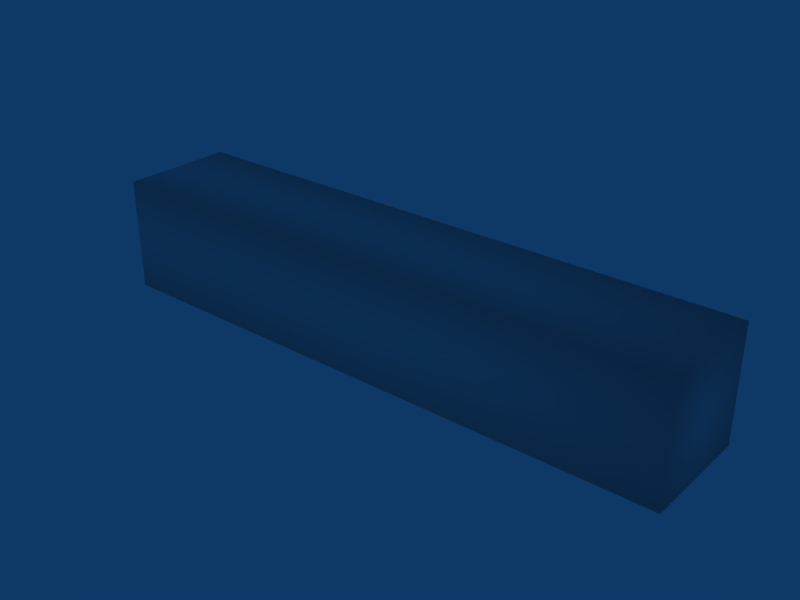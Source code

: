 # Source: example.blend  (saved by Blender 2.58.1; exported with 4.5.12 LTS)
import bpy
from mathutils import Matrix  # noqa: F401  (used for matrix-valued properties, if any)

bpy.ops.wm.read_factory_settings(use_empty=True)
scene = bpy.context.scene
scene.name = 'Scene'

# ---- collections
col_collection_1 = bpy.data.collections.new('Collection 1'); scene.collection.children.link(col_collection_1)

# ---- world
world_world = bpy.data.worlds.new('World'); scene.world = world_world
world_world.color = (0.05656, 0.2208, 0.4)
world_world.use_sun_shadow = False
world_world.sun_shadow_jitter_overblur = 0.0
world_world.cycles.sampling_method = 'MANUAL'
world_world.cycles.sample_map_resolution = 256

# ---- meshes
me_cube_002 = bpy.data.meshes.new('Cube.002')
me_cube_002.from_pydata([(4.214, 0.509, -0.5), (4.214, -0.4997, -0.5), (-1.004, -0.4997, -0.5), (-1.004, 0.509, -0.5), (4.214, 0.509, 0.5013), (4.214, -0.4997, 0.5013), (-1.004, -0.4997, 0.5013), (-1.004, 0.509, 0.5013), (1.844, -0.4997, -0.5), (1.844, 0.509, -0.5), (1.844, -0.4997, 0.5013), (1.844, 0.509, 0.5013)], [], [(2, 3, 8), (3, 9, 8), (2, 8, 10), (2, 10, 6), (6, 10, 7), (10, 11, 7), (0, 1, 9), (1, 8, 9), (4, 11, 5), (11, 10, 5), (1, 5, 8), (5, 10, 8), (0, 4, 5), (0, 5, 1), (3, 7, 11), (3, 11, 9), (0, 9, 11), (0, 11, 4)])
me_cube_002.polygons.foreach_set('use_smooth', [True] * 18)
_k = {(1, 8): 1.0, (2, 8): 1.0, (0, 9): 1.0, (3, 9): 1.0, (5, 10): 1.0, (6, 10): 1.0, (4, 11): 1.0, (7, 11): 1.0, (9, 11): 1.0, (0, 4): 1.0, (3, 7): 1.0, (4, 5): 1.0, (1, 5): 1.0, (0, 1): 1.0, (8, 10): 1.0, (10, 11): 1.0, (8, 9): 1.0, (6, 7): 1.0, (2, 6): 1.0, (2, 3): 1.0, (3, 8): 1.0, (2, 10): 1.0, (7, 10): 1.0, (1, 9): 1.0, (5, 11): 1.0, (5, 8): 1.0, (0, 5): 1.0, (3, 11): 1.0, (0, 11): 1.0}
me_cube_002.attributes.new('crease_edge', 'FLOAT', 'EDGE').data.foreach_set('value', [_k.get((min(e.vertices), max(e.vertices)), 0.0) for e in me_cube_002.edges])
me_cube_002.use_remesh_preserve_volume = False
me_cube_002.use_remesh_preserve_attributes = False
me_cube_002.use_mirror_vertex_groups = False
me_cube_002.update()
arm_armature = bpy.data.armatures.new('Armature')  # bones are not reproduced

# ---- objects
ob_armature = bpy.data.objects.new('Armature', arm_armature)
ob_cube = bpy.data.objects.new('Cube', me_cube_002)

# ---- transforms, parenting, visibility, modifiers, constraints
ob_armature.location = (0.0, 0.0, 0.0)
ob_armature.lock_rotations_4d = False
ob_armature.empty_display_type = 'ARROWS'
ob_armature.color = (0.0, 0.0, 0.0, 1.0)
ob_armature.lineart.crease_threshold = 0.0
ob_cube.location = (-0.01575, 0.0, 0.0)
ob_cube.scale = (1.0, 1.0, 1.0)
ob_cube.lock_rotations_4d = False
ob_cube.empty_display_type = 'ARROWS'
ob_cube.color = (0.0, 0.0, 0.0, 1.0)
ob_cube.lineart.crease_threshold = 0.0
_vg = ob_cube.vertex_groups.new(name='Bone')
_vg.add([2, 3, 6, 7], 1.0, 'REPLACE')
_vg = ob_cube.vertex_groups.new(name='Bone.001')
_vg.add([8, 9, 10, 11], 1.0, 'REPLACE')
_vg = ob_cube.vertex_groups.new(name='Bone.002')
_vg.add([0, 1, 4, 5], 1.0, 'REPLACE')
_m = ob_cube.modifiers.new('Armature', 'ARMATURE')
_m.object = ob_armature
_m.use_bone_envelopes = True

# ---- collection membership
col_collection_1.objects.link(ob_armature)
col_collection_1.objects.link(ob_cube)

# ---- scene / render settings (as saved in the file)
scene.frame_start = 1; scene.frame_end = 250; scene.frame_set(0)
scene.render.engine = 'BLENDER_EEVEE_NEXT'
scene.render.image_settings.file_format = 'JPEG'
scene.render.image_settings.color_mode = 'RGB'
scene.render.image_settings.compression = 90
scene.render.resolution_x = 800
scene.render.resolution_y = 600
scene.render.pixel_aspect_x = 100.0
scene.render.pixel_aspect_y = 100.0
scene.render.fps = 25
scene.render.dither_intensity = 0.0
scene.render.use_compositing = False
scene.render.use_sequencer = False
scene.render.bake_margin = 2
scene.render.bake_bias = 0.0
scene.render.use_stamp_time = False
scene.render.use_stamp_date = False
scene.render.use_stamp_frame = False
scene.render.use_stamp_camera = False
scene.render.use_stamp_scene = False
scene.render.use_stamp_filename = False
scene.render.use_stamp_render_time = False
scene.render.stamp_font_size = 0
scene.cycles.use_denoising = False
scene.cycles.samples = 10
scene.cycles.sampling_pattern = 'TABULATED_SOBOL'
scene.cycles.light_sampling_threshold = 0.0
scene.cycles.use_adaptive_sampling = False
scene.cycles.use_light_tree = False
scene.cycles.blur_glossy = 0.0
scene.cycles.volume_bounces = 1
scene.cycles.pixel_filter_type = 'GAUSSIAN'
scene.cycles.sample_clamp_indirect = 0.0
scene.view_settings.view_transform = 'Raw'
bpy.context.view_layer.update()

# ---- added for rendering (the .blend has no active camera): camera
cam_auto = bpy.data.cameras.new('AutoCamera')
cam_auto.lens = 50.0
cam_auto.sensor_width = 36.0
cam_auto.clip_end = 1000.0
ob_auto_camera = bpy.data.objects.new('AutoCamera', cam_auto)
scene.collection.objects.link(ob_auto_camera)
ob_auto_camera.location = (6.59225, -5.99899, 4.00309)
ob_auto_camera.rotation_euler = (1.09748, -7.21219e-08, 0.694738)
scene.camera = ob_auto_camera
bpy.context.view_layer.update()
